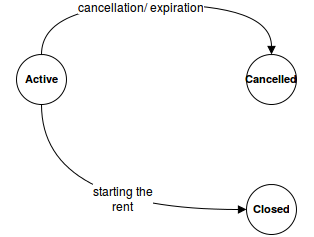

The diagram above was exported from draw.io. Its source (the exported page's mxGraphModel, read from the mxfile embedded in the PNG):
<mxGraphModel dx="725" dy="390" grid="1" gridSize="10" guides="1" tooltips="1" connect="1" arrows="1" fold="1" page="1" pageScale="1" pageWidth="826" pageHeight="1169" background="#ffffff" math="0" shadow="0">
  <root>
    <mxCell id="0" />
    <mxCell id="1" parent="0" />
    <mxCell id="7" value="" style="edgeStyle=orthogonalEdgeStyle;html=1;startArrow=none;startFill=0;endArrow=block;endFill=1;jettySize=auto;orthogonalLoop=1;curved=1;" edge="1" parent="1" source="5" target="6">
      <mxGeometry relative="1" as="geometry">
        <Array as="points">
          <mxPoint x="165" y="30" />
          <mxPoint x="395" y="30" />
        </Array>
      </mxGeometry>
    </mxCell>
    <mxCell id="14" value="cancellation/ expiration&lt;br&gt;" style="text;html=1;resizable=0;points=[];align=center;verticalAlign=middle;labelBackgroundColor=#ffffff;" vertex="1" connectable="0" parent="7">
      <mxGeometry x="-0.0909" y="-2" relative="1" as="geometry">
        <mxPoint as="offset" />
      </mxGeometry>
    </mxCell>
    <mxCell id="10" style="edgeStyle=orthogonalEdgeStyle;html=1;exitX=0.5;exitY=1;entryX=0;entryY=0.5;startArrow=none;startFill=0;endArrow=block;endFill=1;jettySize=auto;orthogonalLoop=1;curved=1;" edge="1" parent="1" source="5" target="8">
      <mxGeometry relative="1" as="geometry" />
    </mxCell>
    <mxCell id="15" value="starting the&lt;br&gt;rent&lt;br&gt;" style="text;html=1;resizable=0;points=[];align=center;verticalAlign=middle;labelBackgroundColor=#ffffff;" vertex="1" connectable="0" parent="10">
      <mxGeometry x="0.2043" y="13" relative="1" as="geometry">
        <mxPoint y="1" as="offset" />
      </mxGeometry>
    </mxCell>
    <mxCell id="5" value="" style="shape=mxgraph.bpmn.shape;html=1;verticalLabelPosition=bottom;labelBackgroundColor=#ffffff;verticalAlign=top;perimeter=ellipsePerimeter;outline=standard;symbol=general;strokeColor=#000000;strokeWidth=1;fillColor=none;gradientColor=none;" vertex="1" parent="1">
      <mxGeometry x="140" y="80" width="50" height="50" as="geometry" />
    </mxCell>
    <mxCell id="6" value="" style="shape=mxgraph.bpmn.shape;html=1;verticalLabelPosition=bottom;labelBackgroundColor=#ffffff;verticalAlign=top;perimeter=ellipsePerimeter;outline=standard;symbol=general;strokeColor=#000000;strokeWidth=1;fillColor=none;gradientColor=none;" vertex="1" parent="1">
      <mxGeometry x="370" y="80" width="50" height="50" as="geometry" />
    </mxCell>
    <mxCell id="8" value="" style="shape=mxgraph.bpmn.shape;html=1;verticalLabelPosition=bottom;labelBackgroundColor=#ffffff;verticalAlign=top;perimeter=ellipsePerimeter;outline=standard;symbol=general;strokeColor=#000000;strokeWidth=1;fillColor=none;gradientColor=none;" vertex="1" parent="1">
      <mxGeometry x="370" y="210" width="50" height="50" as="geometry" />
    </mxCell>
    <mxCell id="16" value="&lt;font style=&quot;font-size: 11px&quot;&gt;Cancelled&lt;/font&gt;" style="text;html=1;align=center;fontStyle=1;verticalAlign=middle;spacingLeft=3;spacingRight=3;strokeColor=none;rotatable=0;points=[[0,0.5],[1,0.5]];portConstraint=eastwest;fillColor=none;gradientColor=none;" vertex="1" parent="1">
      <mxGeometry x="355" y="90" width="80" height="26" as="geometry" />
    </mxCell>
    <mxCell id="18" value="&lt;font style=&quot;font-size: 11px&quot;&gt;Closed&lt;/font&gt;" style="text;html=1;align=center;fontStyle=1;verticalAlign=middle;spacingLeft=3;spacingRight=3;strokeColor=none;rotatable=0;points=[[0,0.5],[1,0.5]];portConstraint=eastwest;fillColor=none;gradientColor=none;" vertex="1" parent="1">
      <mxGeometry x="355" y="220" width="80" height="26" as="geometry" />
    </mxCell>
    <mxCell id="19" value="&lt;font style=&quot;font-size: 11px&quot;&gt;Active&lt;/font&gt;" style="text;html=1;align=center;fontStyle=1;verticalAlign=middle;spacingLeft=3;spacingRight=3;strokeColor=none;rotatable=0;points=[[0,0.5],[1,0.5]];portConstraint=eastwest;fillColor=none;gradientColor=none;" vertex="1" parent="1">
      <mxGeometry x="125" y="90" width="80" height="26" as="geometry" />
    </mxCell>
  </root>
</mxGraphModel>